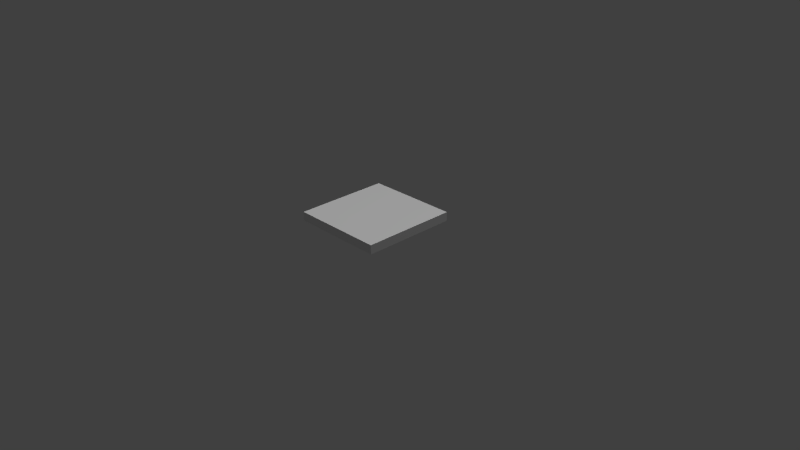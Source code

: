 # Source: pressure_switch.blend  (saved by Blender 2.69.0; exported with 4.5.12 LTS)
import bpy
from mathutils import Matrix  # noqa: F401  (used for matrix-valued properties, if any)

bpy.ops.wm.read_factory_settings(use_empty=True)
scene = bpy.context.scene
scene.name = 'Scene'

# ---- collections
col_collection_1 = bpy.data.collections.new('Collection 1'); scene.collection.children.link(col_collection_1)

# ---- materials (node trees are filled in below, after node groups)
mat_material = bpy.data.materials.new('Material')
mat_material.alpha_threshold = 0.0
mat_material.use_transparent_shadow = False
mat_material.roughness = 0.5
mat_material.line_color = (0.0, 0.0, 0.0, 1.0)

# ---- material node trees

# ---- world
world_world = bpy.data.worlds.new('World'); scene.world = world_world
world_world.color = (0.05088, 0.05088, 0.05088)
world_world.use_sun_shadow = False
world_world.sun_shadow_jitter_overblur = 0.0
world_world.cycles.sampling_method = 'MANUAL'
world_world.cycles.sample_map_resolution = 256

# ---- cameras
cam_camera = bpy.data.cameras.new('Camera')
cam_camera.clip_end = 100.0
cam_camera.lens = 35.0
cam_camera.sensor_width = 32.0
cam_camera.sensor_height = 18.0
cam_camera.ortho_scale = 7.314
cam_camera.dof.focus_distance = 0.0
cam_camera.dof.aperture_fstop = 128.0

# ---- lights
light_sun = bpy.data.lights.new('Sun', 'SUN')
light_sun.transmission_factor = 0.0
light_sun.angle = 0.1993
light_sun.energy = 1.0
light_sun.shadow_buffer_clip_start = 0.5
light_sun.shadow_soft_size = 0.1
light_sun.shadow_cascade_max_distance = 1000.0
light_sun.cycles.use_multiple_importance_sampling = False
light_lamp = bpy.data.lights.new('Lamp', 'POINT')
light_lamp.transmission_factor = 0.0
light_lamp.cutoff_distance = 30.0
light_lamp.energy = 100.0
light_lamp.shadow_buffer_clip_start = 1.001
light_lamp.shadow_soft_size = 0.1
light_lamp.shadow_maximum_resolution = 0.006
light_lamp.use_absolute_resolution = True
light_lamp.cycles.use_multiple_importance_sampling = False

# ---- meshes
me_cube = bpy.data.meshes.new('Cube')
me_cube.from_pydata([(1.0, 1.0, -1.0), (1.0, -1.0, -1.0), (-1.0, -1.0, -1.0), (-1.0, 1.0, -1.0), (1.0, 1.0, 1.0), (1.0, -1.0, 1.0), (-1.0, -1.0, 1.0), (-1.0, 1.0, 1.0)], [], [(0, 1, 2, 3), (4, 7, 6, 5), (0, 4, 5, 1), (1, 5, 6, 2), (2, 6, 7, 3), (4, 0, 3, 7)])
_uv = me_cube.uv_layers.new(name='UVMap')
_uv.uv.foreach_set('vector', [0.2774, 0.3333, 1.389, 0.3333, 1.389, 0.6667, 0.2774, 0.6667, 0.01041, 0.6667, 0.01041, 0.3333, 0.9896, 0.3333, 0.9896, 0.6667, 0.3333, 0.3333, 8.941e-08, 0.3333, 0.0, 0.0, 0.3333, 1.987e-08, 0.6759, 1.008, 0.6759, -0.6745, 0.3241, -0.6745, 0.3241, 1.008, 0.6667, 1.192e-07, 1.0, 1.391e-07, 1.0, 0.3333, 0.6667, 0.3333, -0.2654, 0.3333, 0.5987, 0.3333, 0.5987, 0.6667, -0.2654, 0.6667])
me_cube.materials.append(mat_material)
me_cube.use_remesh_preserve_volume = False
me_cube.use_remesh_preserve_attributes = False
me_cube.use_mirror_vertex_groups = False
me_cube.update()

# ---- objects
ob_sun = bpy.data.objects.new('Sun', light_sun)
ob_cube = bpy.data.objects.new('Cube', me_cube)
ob_lamp = bpy.data.objects.new('Lamp', light_lamp)
ob_camera = bpy.data.objects.new('Camera', cam_camera)

# ---- transforms, parenting, visibility, modifiers, constraints
ob_sun.location = (4.425, 3.064, -2.306)
ob_sun.lineart.crease_threshold = 0.0
ob_cube.location = (0.0, 0.0, 0.0)
ob_cube.rotation_euler = (0.0, -1.573, 0.0)
ob_cube.scale = (0.05006, 0.5258, 0.5258)
ob_cube.lock_rotations_4d = False
ob_cube.empty_display_type = 'ARROWS'
ob_cube.lineart.crease_threshold = 0.0
ob_lamp.location = (4.076, 1.005, 5.904)
ob_lamp.rotation_euler = (0.6503, 0.05522, 1.866)
ob_lamp.lock_rotations_4d = False
ob_lamp.empty_display_type = 'ARROWS'
ob_lamp.color = (0.0, 0.0, 0.0, 0.0)
ob_lamp.lineart.crease_threshold = 0.0
ob_camera.location = (6.163, -5.396, 3.97)
ob_camera.rotation_euler = (1.109, 0.01082, 0.8149)
ob_camera.lock_rotations_4d = False
ob_camera.empty_display_type = 'ARROWS'
ob_camera.color = (0.0, 0.0, 0.0, 0.0)
ob_camera.display_type = 'WIRE'
ob_camera.lineart.crease_threshold = 0.0

# ---- collection membership
col_collection_1.objects.link(ob_sun)
col_collection_1.objects.link(ob_cube)
col_collection_1.objects.link(ob_lamp)
col_collection_1.objects.link(ob_camera)

# ---- scene / render settings (as saved in the file)
scene.camera = ob_camera
scene.frame_start = 1; scene.frame_end = 250; scene.frame_set(1)
scene.render.engine = 'BLENDER_EEVEE_NEXT'
scene.render.image_settings.compression = 90
scene.render.resolution_percentage = 50
scene.render.dither_intensity = 0.0
scene.cycles.use_denoising = False
scene.cycles.samples = 10
scene.cycles.sampling_pattern = 'TABULATED_SOBOL'
scene.cycles.light_sampling_threshold = 0.0
scene.cycles.use_adaptive_sampling = False
scene.cycles.use_light_tree = False
scene.cycles.blur_glossy = 0.0
scene.cycles.volume_bounces = 1
scene.cycles.pixel_filter_type = 'GAUSSIAN'
scene.cycles.sample_clamp_indirect = 0.0
scene.view_settings.view_transform = 'Standard'
bpy.context.view_layer.update()
